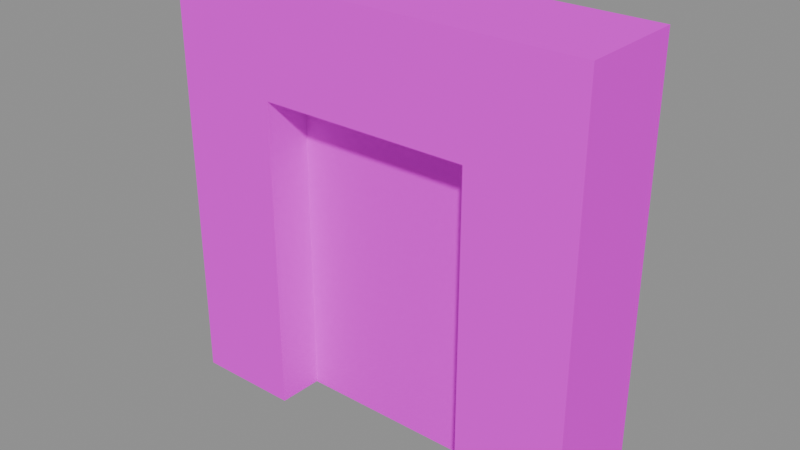 # Source: wall_door_1.blend  (saved by Blender 5.1.30; exported with 4.5.12 LTS)
import bpy
from mathutils import Matrix  # noqa: F401  (used for matrix-valued properties, if any)

bpy.ops.wm.read_factory_settings(use_empty=True)
scene = bpy.context.scene
scene.name = 'Scene'

# ---- images (referenced by path relative to the original .blend; pixels are not part of the script)
import os
ASSET_DIR = os.environ.get("B2B_ASSET_DIR", "")  # directory of the original .blend (textures are referenced by path, not embedded)
HERE = os.path.dirname(os.path.abspath(__file__))  # packed textures are extracted next to this script under _unpacked/

def load_image(name, relpath, width, height, colorspace="sRGB"):
    """Load a texture the original file referenced (path relative to the .blend, or extracted next to this script)."""
    p = next((c for c in (os.path.join(HERE, relpath), os.path.join(ASSET_DIR, relpath)) if relpath and os.path.exists(c)), "")
    if p:
        img = bpy.data.images.load(p, check_existing=True)
        img.name = name
    else:  # same state as the original file: an image datablock whose file is absent (Cycles renders it pink)
        img = bpy.data.images.new(name, width, height)
        img.source = "FILE"
        img.filepath = "//" + (relpath or name)
    img.colorspace_settings.name = colorspace
    return img
img_aap_color_palette_png = load_image('aap color palette.png', 'aap color palette.png', 1024, 1024, 'sRGB')

# ---- materials (node trees are filled in below, after node groups)
mat_material = bpy.data.materials.new('Material')
mat_material.diffuse_color = (0.001518, 0.2542, 0.6376, 1.0)
mat_material.roughness = 1.0
mat_material.specular_intensity = 0.0

# ---- material node trees
mat_material.use_nodes = True; mat_material.node_tree.nodes.clear()
_N = mat_material.node_tree.nodes; _L = mat_material.node_tree.links
n0 = _N.new('ShaderNodeBsdfPrincipled'); n0.name = 'Principled BSDF'; n0.location = (-200, 100)
n0.inputs[2].default_value = 1.0
n0.inputs[13].default_value = 0.0
n0.inputs[27].default_value = (0.0, 0.0, 0.0, 1.0)
n0.inputs[28].default_value = 1.0
n1 = _N.new('ShaderNodeOutputMaterial'); n1.name = 'Material Output'; n1.location = (200, 100)
n2 = _N.new('ShaderNodeNormalMap'); n2.name = 'Normal Map'; n2.location = (-600, -600)
n2.label = 'Normal/Map'
n2.inputs[0].default_value = 0.0
n3 = _N.new('ShaderNodeTexImage'); n3.name = 'Image Texture'; n3.location = (-600, 300)
n3.image = img_aap_color_palette_png
_L.new(n0.outputs[0], n1.inputs[0])
_L.new(n2.outputs[0], n0.inputs[5])
_L.new(n3.outputs[0], n0.inputs[0])
n1.is_active_output = True

# ---- meshes
me_cube_048 = bpy.data.meshes.new('Cube.048')
me_cube_048.from_pydata([(-3.0, -0.4409, -0.01277), (-1.0, -0.4409, -0.01277), (-3.0, -0.5591, -0.01277), (-1.0, -0.5591, -0.01277), (-3.0, -0.4409, 3.0), (-1.0, -0.4409, 3.0), (-3.0, -0.5591, 3.0), (-1.0, -0.5591, 3.0), (-4.0, -1.0, 4.0), (-4.0, -1.0, 0.0), (-5.911e-08, -1.0, 2.98e-07), (-1.346e-07, -1.0, 4.0), (-4.0, -2.235e-08, 0.0), (-4.0, -2.235e-08, 4.0), (-1.346e-07, -2.235e-08, 4.0), (-5.911e-08, -2.235e-08, 2.98e-07), (-3.0, -1.0, 3.0), (-3.0, -1.0, 0.0), (-1.0, -1.0, 2.384e-07), (-1.0, -1.0, 3.0), (-3.0, -2.235e-08, 0.0), (-3.0, -2.235e-08, 3.0), (-1.0, -2.235e-08, 3.0), (-1.0, -2.235e-08, 2.384e-07)], [], [(9, 8, 13, 12), (11, 10, 15, 14), (8, 11, 14, 13), (6, 2, 3, 7), (17, 16, 8, 9), (19, 18, 10, 11), (21, 20, 12, 13), (23, 22, 14, 15), (22, 21, 13, 14), (16, 19, 11, 8), (0, 4, 5, 1), (2, 6, 16, 17), (7, 3, 18, 19), (4, 0, 20, 21), (1, 5, 22, 23), (5, 4, 21, 22), (6, 7, 19, 16), (3, 2, 0, 1), (15, 10, 18, 3, 1, 23), (12, 20, 0, 2, 17, 9)])
me_cube_048.polygons.foreach_set('use_smooth', [True] * 20)
_k = set([(0, 1), (0, 4), (0, 20), (1, 5), (1, 23), (2, 3), (2, 6), (2, 17), (3, 7), (3, 18), (4, 5), (4, 21), (5, 22), (6, 7), (6, 16), (7, 19), (8, 9), (8, 11), (8, 13), (9, 12), (9, 17), (10, 11), (10, 15), (10, 18), (11, 14), (12, 13), (12, 20), (13, 14), (14, 15), (15, 23), (16, 17), (16, 19), (18, 19), (20, 21), (21, 22), (22, 23)])
me_cube_048.attributes.new('sharp_edge', 'BOOLEAN', 'EDGE').data.foreach_set('value', [ (min(e.vertices), max(e.vertices)) in _k for e in me_cube_048.edges])
_uv = me_cube_048.uv_layers.new(name='UVMap')
_uv.uv.foreach_set('vector', [0.06198, 0.188, 0.06198, 0.188, 0.06198, 0.188, 0.06198, 0.188, 0.06198, 0.188, 0.06198, 0.188, 0.06198, 0.188, 0.06198, 0.188, 0.06198, 0.188, 0.06198, 0.188, 0.06198, 0.188, 0.06198, 0.188, 0.06198, 0.188, 0.06198, 0.188, 0.06198, 0.188, 0.06198, 0.188, 0.06198, 0.188, 0.06198, 0.188, 0.06198, 0.188, 0.06198, 0.188, 0.06198, 0.188, 0.06198, 0.188, 0.06198, 0.188, 0.06198, 0.188, 0.06198, 0.188, 0.06198, 0.188, 0.06198, 0.188, 0.06198, 0.188, 0.06198, 0.188, 0.06198, 0.188, 0.06198, 0.188, 0.06198, 0.188, 0.06198, 0.188, 0.06198, 0.188, 0.06198, 0.188, 0.06198, 0.188, 0.06198, 0.188, 0.06198, 0.188, 0.06198, 0.188, 0.06198, 0.188, 0.06198, 0.188, 0.06198, 0.188, 0.06198, 0.188, 0.06198, 0.188, 0.06198, 0.188, 0.06198, 0.188, 0.06198, 0.188, 0.06198, 0.188, 0.06198, 0.188, 0.06198, 0.188, 0.06198, 0.188, 0.06198, 0.188, 0.06198, 0.188, 0.06198, 0.188, 0.06198, 0.188, 0.06198, 0.188, 0.06198, 0.188, 0.06198, 0.188, 0.06198, 0.188, 0.06198, 0.188, 0.06198, 0.188, 0.06198, 0.188, 0.06198, 0.188, 0.06198, 0.188, 0.06198, 0.188, 0.06198, 0.188, 0.06198, 0.188, 0.06198, 0.188, 0.06198, 0.188, 0.06198, 0.188, 0.06198, 0.188, 0.06198, 0.188, 0.06198, 0.188, 0.06198, 0.188, 0.06198, 0.188, 0.06198, 0.188, 0.06198, 0.188, 0.06198, 0.188, 0.06198, 0.188, 0.06198, 0.188, 0.06198, 0.188, 0.06198, 0.188, 0.06198, 0.188, 0.06198, 0.188])
me_cube_048.materials.append(mat_material)
me_cube_048.update()
me_cube_048.normals_split_custom_set([tuple(v) for v in zip(*[iter([-1.0, 0.0, 0.0, -1.0, 0.0, 0.0, -1.0, 0.0, 0.0, -1.0, 0.0, 0.0, 1.0, 0.0, 1.887e-08, 1.0, 0.0, 1.887e-08, 1.0, 0.0, 1.887e-08, 1.0, 0.0, 1.887e-08, 0.0, 0.0, 1.0, 0.0, 0.0, 1.0, 0.0, 0.0, 1.0, 0.0, 0.0, 1.0, 0.0, -1.0, 8.723e-09, 0.0, -1.0, 8.723e-09, 0.0, -1.0, 8.723e-09, 0.0, -1.0, 8.723e-09, 0.0, -1.0, 0.0, 0.0, -1.0, 3.974e-08, 0.0, -1.0, 3.974e-08, 0.0, -1.0, 0.0, 0.0, -1.0, 3.747e-08, 0.0, -1.0, -4.541e-09, 0.0, -1.0, -4.541e-09, 0.0, -1.0, 3.747e-08, 0.0, 1.0, -1.184e-15, 0.0, 1.0, 0.0, 0.0, 1.0, 0.0, 0.0, 1.0, -1.184e-15, 0.0, 1.0, 4.821e-16, 0.0, 1.0, -9.432e-16, 0.0, 1.0, -9.432e-16, 0.0, 1.0, 4.821e-16, 0.0, 1.0, -9.432e-16, 0.0, 1.0, -1.184e-15, 0.0, 1.0, -1.184e-15, 0.0, 1.0, -9.432e-16, 0.0, -1.0, 3.974e-08, 0.0, -1.0, 3.747e-08, 0.0, -1.0, 3.747e-08, 0.0, -1.0, 3.974e-08, 0.0, 1.0, -1.169e-09, 0.0, 1.0, -1.169e-09, 0.0, 1.0, -1.169e-09, 0.0, 1.0, -1.169e-09, 1.0, 0.0, 0.0, 1.0, 0.0, 0.0, 1.0, 0.0, 0.0, 1.0, 0.0, 0.0, -1.0, 0.0, -3.965e-08, -1.0, 0.0, -3.965e-08, -1.0, 0.0, -3.965e-08, -1.0, 0.0, -3.965e-08, 1.0, 0.0, 0.0, 1.0, 0.0, 0.0, 1.0, 0.0, 0.0, 1.0, 0.0, 0.0, -1.0, 0.0, -3.965e-08, -1.0, 0.0, -3.965e-08, -1.0, 0.0, -3.965e-08, -1.0, 0.0, -3.965e-08, 0.0, 0.0, -1.0, 0.0, 0.0, -1.0, 0.0, 0.0, -1.0, 0.0, 0.0, -1.0, 0.0, 0.0, -1.0, 0.0, 0.0, -1.0, 0.0, 0.0, -1.0, 0.0, 0.0, -1.0, 0.0009808, 0.0, -1.0, -0.0009807, -7.682e-10, -1.0, -0.0009807, 0.0, -1.0, 0.0009808, 7.813e-10, -1.0, 0.007142, 0.0, -1.0, 0.007142, 0.0, -1.0, 0.007142, 0.0, -1.0, 0.0009808, 0.0, -1.0, 0.0009808, 7.813e-10, -1.0, 0.007142, 0.0, -1.0, -0.007142, 0.0, -1.0, -0.007142, 0.0, -1.0, -0.0009807, 0.0, -1.0, -0.0009807, -7.682e-10, -1.0, -0.007142, 0.0, -1.0, -0.007142, 0.0, -1.0])] * 3)])

# ---- objects
ob_wall_door_001 = bpy.data.objects.new('Wall door.001', me_cube_048)
ob_wall_door_1 = bpy.data.objects.new('wall_door_1', None)

# ---- transforms, parenting, visibility, modifiers, constraints
ob_wall_door_001.parent = ob_wall_door_1
ob_wall_door_001.location = (2.0, 0.5, 0.01277)
ob_wall_door_001.rotation_euler = (-1.629e-07, 0.0, 0.0)
ob_wall_door_001.color = (0.8, 0.8, 0.8, 1.0)
ob_wall_door_1.location = (0.0, 0.0, 0.0)
ob_wall_door_1.empty_display_size = 0.5

# ---- collection membership
scene.collection.objects.link(ob_wall_door_001)
scene.collection.objects.link(ob_wall_door_1)

# ---- scene / render settings (as saved in the file)
scene.frame_start = 1; scene.frame_end = 250; scene.frame_set(1)
scene.render.engine = 'BLENDER_EEVEE_NEXT'
scene.render.fps = 30
scene.render.bake_bias = 0.0
scene.render.bake_samples = 0
scene.cycles.sampling_pattern = 'TABULATED_SOBOL'
scene.eevee.use_volume_custom_range = False
bpy.context.view_layer.update()

# ---- added for rendering (the .blend has no active camera and no usable light): camera, sun + grey world if the file has none
cam_auto = bpy.data.cameras.new('AutoCamera')
cam_auto.lens = 50.0
cam_auto.sensor_width = 36.0
cam_auto.clip_end = 1000.0
ob_auto_camera = bpy.data.objects.new('AutoCamera', cam_auto)
scene.collection.objects.link(ob_auto_camera)
ob_auto_camera.location = (5.32325, -6.3879, 6.26499)
ob_auto_camera.rotation_euler = (1.09748, -7.21219e-08, 0.694738)
scene.camera = ob_auto_camera
light_auto_sun = bpy.data.lights.new('AutoSun', 'SUN')
light_auto_sun.energy = 3.0
light_auto_sun.angle = 0.0523599
ob_auto_sun = bpy.data.objects.new('AutoSun', light_auto_sun)
scene.collection.objects.link(ob_auto_sun)
ob_auto_sun.rotation_euler = (0.872665, 0.174533, 0.523599)
if scene.world is None:
    world_auto = bpy.data.worlds.new('AutoWorld')
    world_auto.color = (0.3, 0.3, 0.3)
    scene.world = world_auto
bpy.context.view_layer.update()
